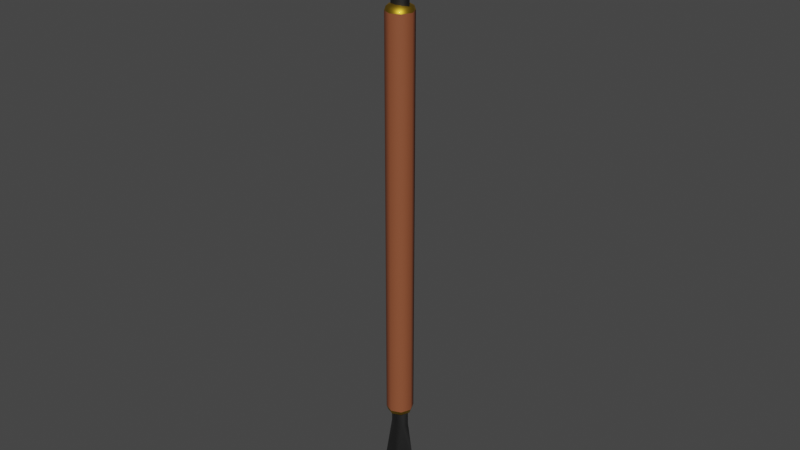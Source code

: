 # Source: staffExtendedBladed.blend  (saved by Blender 2.82.7; exported with 4.5.12 LTS)
import bpy
from mathutils import Matrix  # noqa: F401  (used for matrix-valued properties, if any)

bpy.ops.wm.read_factory_settings(use_empty=True)
scene = bpy.context.scene
scene.name = 'Scene'

# ---- collections
col_collection = bpy.data.collections.new('Collection'); scene.collection.children.link(col_collection)

# ---- materials (node trees are filled in below, after node groups)
mat_leatherlightbrown = bpy.data.materials.new('leatherLightBrown')
mat_leatherlightbrown.alpha_threshold = 0.0
mat_leatherlightbrown.use_transparent_shadow = False
mat_leatherlightbrown.line_color = (0.0, 0.0, 0.0, 1.0)
mat_metalironshiny = bpy.data.materials.new('metalIronShiny')
mat_metalironshiny.use_transparent_shadow = False
mat_metalbrassshiny = bpy.data.materials.new('metalBrassShiny')
mat_metalbrassshiny.use_transparent_shadow = False
mat_metalironrough = bpy.data.materials.new('metalIronRough')
mat_metalironrough.use_transparent_shadow = False

# ---- material node trees
mat_leatherlightbrown.use_nodes = True; mat_leatherlightbrown.node_tree.nodes.clear()
_N = mat_leatherlightbrown.node_tree.nodes; _L = mat_leatherlightbrown.node_tree.links
n0 = _N.new('ShaderNodeOutputMaterial'); n0.name = 'Material Output'; n0.location = (300, 300)
n1 = _N.new('ShaderNodeBsdfPrincipled'); n1.name = 'Principled BSDF'; n1.location = (10, 300)
n1.distribution = 'GGX'
n1.subsurface_method = 'BURLEY'
n1.inputs[0].default_value = (0.2609, 0.07338, 0.02759, 1.0)
n1.inputs[2].default_value = 0.75
n1.inputs[3].default_value = 1.45
n1.inputs[27].default_value = (0.0, 0.0, 0.0, 1.0)
n1.inputs[28].default_value = 1.0
_L.new(n1.outputs[0], n0.inputs[0])
n0.is_active_output = True
mat_metalironshiny.use_nodes = True; mat_metalironshiny.node_tree.nodes.clear()
_N = mat_metalironshiny.node_tree.nodes; _L = mat_metalironshiny.node_tree.links
n0 = _N.new('ShaderNodeBsdfPrincipled'); n0.name = 'Principled BSDF'; n0.location = (10, 300)
n0.distribution = 'GGX'
n0.subsurface_method = 'BURLEY'
n0.inputs[0].default_value = (0.1046, 0.1046, 0.1046, 1.0)
n0.inputs[1].default_value = 1.0
n0.inputs[2].default_value = 0.375
n0.inputs[3].default_value = 1.45
n0.inputs[19].default_value = 0.03125
n0.inputs[27].default_value = (0.0, 0.0, 0.0, 1.0)
n0.inputs[28].default_value = 1.0
n1 = _N.new('ShaderNodeOutputMaterial'); n1.name = 'Material Output'; n1.location = (300, 300)
_L.new(n0.outputs[0], n1.inputs[0])
n1.is_active_output = True
mat_metalbrassshiny.use_nodes = True; mat_metalbrassshiny.node_tree.nodes.clear()
_N = mat_metalbrassshiny.node_tree.nodes; _L = mat_metalbrassshiny.node_tree.links
n0 = _N.new('ShaderNodeBsdfPrincipled'); n0.name = 'Principled BSDF'; n0.location = (10, 300)
n0.distribution = 'GGX'
n0.subsurface_method = 'BURLEY'
n0.inputs[0].default_value = (0.4766, 0.2892, 0.02251, 1.0)
n0.inputs[1].default_value = 1.0
n0.inputs[3].default_value = 1.45
n0.inputs[19].default_value = 0.025
n0.inputs[27].default_value = (0.0, 0.0, 0.0, 1.0)
n0.inputs[28].default_value = 1.0
n1 = _N.new('ShaderNodeOutputMaterial'); n1.name = 'Material Output'; n1.location = (300, 300)
_L.new(n0.outputs[0], n1.inputs[0])
n1.is_active_output = True
mat_metalironrough.use_nodes = True; mat_metalironrough.node_tree.nodes.clear()
_N = mat_metalironrough.node_tree.nodes; _L = mat_metalironrough.node_tree.links
n0 = _N.new('ShaderNodeBsdfPrincipled'); n0.name = 'Principled BSDF'; n0.location = (10, 300)
n0.distribution = 'GGX'
n0.subsurface_method = 'BURLEY'
n0.inputs[0].default_value = (0.1046, 0.1046, 0.1046, 1.0)
n0.inputs[1].default_value = 1.0
n0.inputs[3].default_value = 1.45
n0.inputs[19].default_value = 0.025
n0.inputs[27].default_value = (0.0, 0.0, 0.0, 1.0)
n0.inputs[28].default_value = 1.0
n1 = _N.new('ShaderNodeOutputMaterial'); n1.name = 'Material Output'; n1.location = (300, 300)
_L.new(n0.outputs[0], n1.inputs[0])
n1.is_active_output = True

# ---- world
world_world = bpy.data.worlds.new('World'); scene.world = world_world
world_world.use_nodes = True; world_world.node_tree.nodes.clear()
_N = world_world.node_tree.nodes; _L = world_world.node_tree.links
n0 = _N.new('ShaderNodeOutputWorld'); n0.name = 'World Output'; n0.location = (300, 300)
n1 = _N.new('ShaderNodeBackground'); n1.name = 'Background'; n1.location = (10, 300)
n1.inputs[0].default_value = (0.05088, 0.05088, 0.05088, 1.0)
_L.new(n1.outputs[0], n0.inputs[0])
n0.is_active_output = True
world_world.color = (0.05088, 0.05088, 0.05088)
world_world.use_sun_shadow = False
world_world.sun_shadow_jitter_overblur = 0.0

# ---- meshes
me_staffextendedbladed = bpy.data.meshes.new('staffExtendedBladed')
me_staffextendedbladed.from_pydata([(0.01905, 0.01905, 1.16), (0.01905, 0.01905, 0.24), (0.01905, -0.01905, 1.16), (0.01905, -0.01905, 0.24), (-0.01905, 0.01905, 1.16), (-0.01905, 0.01905, 0.24), (-0.01905, -0.01905, 1.16), (-0.01905, -0.01905, 0.24), (0.01429, 0.01016, 0.8), (0.01441, 0.01058, 0.2), (0.01429, -0.01016, 0.8), (0.01441, -0.01058, 0.2), (-0.01429, 0.01016, 0.8), (-0.01441, 0.01058, 0.2), (-0.01429, -0.01016, 0.8), (-0.01441, -0.01058, 0.2), (0.04017, 0.0, 0.1), (-0.04017, 0.0, 0.1), (0.0, 0.0, 1.49e-08), (0.0, 0.01588, 0.08), (0.0, -0.01588, 0.08), (0.0, -0.01524, 0.2), (0.0, 0.01524, 0.2), (-0.02305, -7.185e-09, 0.2), (0.02305, -7.185e-09, 0.2), (-0.02722, 0.0, 0.24), (0.02722, 0.0, 1.16), (-0.02722, 0.0, 1.16), (0.02722, 0.0, 0.24), (-3.198e-10, 0.02722, 0.24), (-3.198e-10, -0.02722, 1.16), (-3.198e-10, -0.02722, 0.24), (-3.198e-10, 0.02722, 1.16), (-3.311e-10, 0.0, 0.23), (-3.311e-10, 0.0, 1.17), (-0.01429, 0.01016, 0.6), (-0.01441, 0.01058, 1.2), (-0.01429, -0.01016, 0.6), (-0.01441, -0.01058, 1.2), (0.01429, 0.01016, 0.6), (0.01441, 0.01058, 1.2), (0.01429, -0.01016, 0.6), (0.01441, -0.01058, 1.2), (-0.04017, -2.418e-07, 1.3), (0.04017, -2.418e-07, 1.3), (8.72e-08, -2.687e-07, 1.4), (8.021e-08, 0.01588, 1.32), (8.021e-08, -0.01588, 1.32), (6.972e-08, -0.01524, 1.2), (6.972e-08, 0.01524, 1.2), (0.02305, -2.007e-07, 1.2), (-0.02305, -2.007e-07, 1.2), (0.02117, 0.02117, 0.7), (0.02117, -0.02117, 0.7), (-0.02117, 0.02117, 0.7), (0.03024, 0.0, 0.7), (-0.03024, 0.0, 0.7), (-3.205e-10, 0.03024, 0.7), (-3.205e-10, -0.03024, 0.7), (-0.02117, -0.02117, 0.7), (0.02117, 0.02117, 0.2492), (0.02117, -0.02117, 0.2492), (-0.02117, 0.02117, 0.2492), (0.03024, 0.0, 0.2492), (-0.03024, 0.0, 0.2492), (-3.205e-10, 0.03024, 0.2492), (-3.205e-10, -0.03024, 0.2492), (-0.02117, -0.02117, 0.2492), (-0.02117, -0.02117, 1.151), (0.02117, 0.02117, 1.151), (0.02117, -0.02117, 1.151), (-0.02117, 0.02117, 1.151), (0.03024, 0.0, 1.151), (-0.03024, 0.0, 1.151), (-3.205e-10, 0.03024, 1.151), (-3.205e-10, -0.03024, 1.151)], [], [(34, 27, 6), (33, 28, 3), (75, 30, 6, 68), (73, 27, 4, 71), (8, 12, 14, 10), (21, 14, 15), (23, 12, 13), (23, 13, 17), (24, 10, 11), (22, 8, 9), (19, 16, 18), (24, 11, 16), (22, 9, 16, 19), (21, 15, 17, 20), (11, 21, 20, 16), (20, 17, 18), (16, 20, 18), (13, 22, 19, 17), (17, 19, 18), (15, 23, 17), (9, 24, 16), (11, 10, 14, 21), (9, 8, 10, 24), (13, 12, 8, 22), (15, 14, 12, 23), (72, 26, 2, 70), (1, 28, 33), (74, 32, 0, 69), (4, 27, 34), (0, 32, 34), (5, 29, 33), (69, 0, 26, 72), (33, 31, 7), (68, 6, 27, 73), (34, 30, 2), (30, 34, 6), (26, 0, 34), (32, 4, 34), (26, 34, 2), (31, 33, 3), (29, 1, 33), (25, 5, 33), (25, 33, 7), (35, 39, 41, 37), (48, 41, 42), (50, 39, 40), (50, 40, 44), (51, 37, 38), (49, 35, 36), (46, 43, 45), (51, 38, 43), (49, 36, 43, 46), (48, 42, 44, 47), (38, 48, 47, 43), (47, 44, 45), (43, 47, 45), (40, 49, 46, 44), (44, 46, 45), (42, 50, 44), (36, 51, 43), (38, 37, 41, 48), (36, 35, 37, 51), (40, 39, 35, 49), (42, 41, 39, 50), (70, 2, 30, 75), (71, 4, 32, 74), (62, 54, 57, 65), (61, 53, 58, 66), (67, 59, 56, 64), (60, 52, 55, 63), (65, 57, 52, 60), (63, 55, 53, 61), (64, 56, 54, 62), (66, 58, 59, 67), (31, 66, 67, 7), (25, 64, 62, 5), (28, 63, 61, 3), (29, 65, 60, 1), (1, 60, 63, 28), (7, 67, 64, 25), (3, 61, 66, 31), (5, 62, 65, 29), (54, 71, 74, 57), (53, 70, 75, 58), (59, 68, 73, 56), (52, 69, 72, 55), (57, 74, 69, 52), (55, 72, 70, 53), (56, 73, 71, 54), (58, 75, 68, 59)])
me_staffextendedbladed.polygons.foreach_set('use_smooth', [True] * 90)
me_staffextendedbladed.polygons.foreach_set('material_index', [2, 2, 2, 2, 3, 3, 3, 3, 3, 3, 1, 3, 3, 3, 3, 1, 1, 3, 1, 3, 3, 3, 3, 3, 3, 2, 2, 2, 2, 2, 2, 2, 2, 2, 2, 2, 2, 2, 2, 2, 2, 2, 2, 3, 3, 3, 3, 3, 3, 1, 3, 3, 3, 3, 1, 1, 3, 1, 3, 3, 3, 3, 3, 3, 2, 2, 0, 0, 0, 0, 0, 0, 0, 0, 2, 2, 2, 2, 2, 2, 2, 2, 0, 0, 0, 0, 0, 0, 0, 0])
_k = set([(16, 18), (16, 19), (16, 20), (16, 24), (17, 18), (17, 19), (17, 20), (17, 23), (18, 19), (18, 20), (19, 22), (20, 21), (43, 45), (43, 46), (43, 47), (43, 51), (44, 45), (44, 46), (44, 47), (44, 50), (45, 46), (45, 47), (46, 49), (47, 48), (60, 63), (60, 65), (61, 63), (61, 66), (62, 64), (62, 65), (64, 67), (66, 67), (68, 73), (68, 75), (69, 72), (69, 74), (70, 72), (70, 75), (71, 73), (71, 74)])
me_staffextendedbladed.attributes.new('sharp_edge', 'BOOLEAN', 'EDGE').data.foreach_set('value', [ (min(e.vertices), max(e.vertices)) in _k for e in me_staffextendedbladed.edges])
_uv = me_staffextendedbladed.uv_layers.new(name='UVMap')
_uv.uv.foreach_set('vector', [0.75, 0.625, 0.875, 0.625, 0.875, 0.75, 0.25, 0.625, 0.375, 0.625, 0.375, 0.75, 0.6225, 0.875, 0.625, 0.875, 0.625, 1.0, 0.6225, 1.0, 0.6225, 0.125, 0.625, 0.125, 0.625, 0.25, 0.6225, 0.25, 0.625, 0.5, 0.875, 0.5, 0.875, 0.75, 0.625, 0.75, 0.375, 0.875, 0.625, 1.0, 0.375, 1.0, 0.375, 0.125, 0.625, 0.25, 0.375, 0.25, 0.375, 0.125, 0.375, 0.25, 0.375, 0.0, 0.375, 0.625, 0.625, 0.75, 0.375, 0.75, 0.375, 0.375, 0.625, 0.5, 0.375, 0.5, 0.375, 0.375, 0.375, 0.5, 0.375, 0.25, 0.375, 0.625, 0.375, 0.75, 0.375, 0.5, 0.375, 0.375, 0.375, 0.5, 0.375, 0.5, 0.375, 0.375, 0.375, 0.875, 0.375, 1.0, 0.375, 1.0, 0.375, 0.875, 0.375, 0.75, 0.375, 0.875, 0.375, 0.875, 0.375, 0.75, 0.375, 0.875, 0.375, 1.0, 0.375, 0.75, 0.375, 0.75, 0.375, 0.875, 0.375, 0.75, 0.375, 0.25, 0.375, 0.375, 0.375, 0.375, 0.375, 0.25, 0.375, 0.25, 0.375, 0.375, 0.375, 0.25, 0.375, 0.0, 0.375, 0.125, 0.375, 0.0, 0.375, 0.5, 0.375, 0.625, 0.375, 0.5, 0.375, 0.75, 0.625, 0.75, 0.625, 1.0, 0.375, 0.875, 0.375, 0.5, 0.625, 0.5, 0.625, 0.75, 0.375, 0.625, 0.375, 0.25, 0.625, 0.25, 0.625, 0.5, 0.375, 0.375, 0.375, 0.0, 0.625, 0.0, 0.625, 0.25, 0.375, 0.125, 0.6225, 0.625, 0.625, 0.625, 0.625, 0.75, 0.6225, 0.75, 0.375, 0.5, 0.375, 0.625, 0.25, 0.625, 0.6225, 0.375, 0.625, 0.375, 0.625, 0.5, 0.6225, 0.5, 0.875, 0.5, 0.875, 0.625, 0.75, 0.625, 0.625, 0.5, 0.75, 0.5, 0.75, 0.625, 0.125, 0.5, 0.25, 0.5, 0.25, 0.625, 0.6225, 0.5, 0.625, 0.5, 0.625, 0.625, 0.6225, 0.625, 0.25, 0.625, 0.25, 0.75, 0.125, 0.75, 0.6225, 0.0, 0.625, 0.0, 0.625, 0.125, 0.6225, 0.125, 0.75, 0.625, 0.75, 0.75, 0.625, 0.75, 0.75, 0.75, 0.75, 0.625, 0.875, 0.75, 0.625, 0.625, 0.625, 0.5, 0.75, 0.625, 0.75, 0.5, 0.875, 0.5, 0.75, 0.625, 0.625, 0.625, 0.75, 0.625, 0.625, 0.75, 0.25, 0.75, 0.25, 0.625, 0.375, 0.75, 0.25, 0.5, 0.375, 0.5, 0.25, 0.625, 0.125, 0.625, 0.125, 0.5, 0.25, 0.625, 0.125, 0.625, 0.25, 0.625, 0.125, 0.75, 0.625, 0.5, 0.875, 0.5, 0.875, 0.75, 0.625, 0.75, 0.375, 0.875, 0.625, 1.0, 0.375, 1.0, 0.375, 0.125, 0.625, 0.25, 0.375, 0.25, 0.375, 0.125, 0.375, 0.25, 0.375, 0.0, 0.375, 0.625, 0.625, 0.75, 0.375, 0.75, 0.375, 0.375, 0.625, 0.5, 0.375, 0.5, 0.375, 0.375, 0.375, 0.5, 0.375, 0.25, 0.375, 0.625, 0.375, 0.75, 0.375, 0.5, 0.375, 0.375, 0.375, 0.5, 0.375, 0.5, 0.375, 0.375, 0.375, 0.875, 0.375, 1.0, 0.375, 1.0, 0.375, 0.875, 0.375, 0.75, 0.375, 0.875, 0.375, 0.875, 0.375, 0.75, 0.375, 0.875, 0.375, 1.0, 0.375, 0.75, 0.375, 0.75, 0.375, 0.875, 0.375, 0.75, 0.375, 0.25, 0.375, 0.375, 0.375, 0.375, 0.375, 0.25, 0.375, 0.25, 0.375, 0.375, 0.375, 0.25, 0.375, 0.0, 0.375, 0.125, 0.375, 0.0, 0.375, 0.5, 0.375, 0.625, 0.375, 0.5, 0.375, 0.75, 0.625, 0.75, 0.625, 1.0, 0.375, 0.875, 0.375, 0.5, 0.625, 0.5, 0.625, 0.75, 0.375, 0.625, 0.375, 0.25, 0.625, 0.25, 0.625, 0.5, 0.375, 0.375, 0.375, 0.0, 0.625, 0.0, 0.625, 0.25, 0.375, 0.125, 0.6225, 0.75, 0.625, 0.75, 0.625, 0.875, 0.6225, 0.875, 0.6225, 0.25, 0.625, 0.25, 0.625, 0.375, 0.6225, 0.375, 0.3775, 0.25, 0.5, 0.25, 0.5, 0.375, 0.3775, 0.375, 0.3775, 0.75, 0.5, 0.75, 0.5, 0.875, 0.3775, 0.875, 0.3775, 0.0, 0.5, 0.0, 0.5, 0.125, 0.3775, 0.125, 0.3775, 0.5, 0.5, 0.5, 0.5, 0.625, 0.3775, 0.625, 0.3775, 0.375, 0.5, 0.375, 0.5, 0.5, 0.3775, 0.5, 0.3775, 0.625, 0.5, 0.625, 0.5, 0.75, 0.3775, 0.75, 0.3775, 0.125, 0.5, 0.125, 0.5, 0.25, 0.3775, 0.25, 0.3775, 0.875, 0.5, 0.875, 0.5, 1.0, 0.3775, 1.0, 0.375, 0.875, 0.3775, 0.875, 0.3775, 1.0, 0.375, 1.0, 0.375, 0.125, 0.3775, 0.125, 0.3775, 0.25, 0.375, 0.25, 0.375, 0.625, 0.3775, 0.625, 0.3775, 0.75, 0.375, 0.75, 0.375, 0.375, 0.3775, 0.375, 0.3775, 0.5, 0.375, 0.5, 0.375, 0.5, 0.3775, 0.5, 0.3775, 0.625, 0.375, 0.625, 0.375, 0.0, 0.3775, 0.0, 0.3775, 0.125, 0.375, 0.125, 0.375, 0.75, 0.3775, 0.75, 0.3775, 0.875, 0.375, 0.875, 0.375, 0.25, 0.3775, 0.25, 0.3775, 0.375, 0.375, 0.375, 0.5, 0.25, 0.6225, 0.25, 0.6225, 0.375, 0.5, 0.375, 0.5, 0.75, 0.6225, 0.75, 0.6225, 0.875, 0.5, 0.875, 0.5, 0.0, 0.6225, 0.0, 0.6225, 0.125, 0.5, 0.125, 0.5, 0.5, 0.6225, 0.5, 0.6225, 0.625, 0.5, 0.625, 0.5, 0.375, 0.6225, 0.375, 0.6225, 0.5, 0.5, 0.5, 0.5, 0.625, 0.6225, 0.625, 0.6225, 0.75, 0.5, 0.75, 0.5, 0.125, 0.6225, 0.125, 0.6225, 0.25, 0.5, 0.25, 0.5, 0.875, 0.6225, 0.875, 0.6225, 1.0, 0.5, 1.0])
me_staffextendedbladed.materials.append(mat_leatherlightbrown)
me_staffextendedbladed.materials.append(mat_metalironshiny)
me_staffextendedbladed.materials.append(mat_metalbrassshiny)
me_staffextendedbladed.materials.append(mat_metalironrough)
me_staffextendedbladed.use_remesh_preserve_volume = False
me_staffextendedbladed.use_remesh_preserve_attributes = False
me_staffextendedbladed.use_mirror_vertex_groups = False
me_staffextendedbladed.update()
me_staffextendedbladed_lq = bpy.data.meshes.new('staffExtendedBladed_lq')
me_staffextendedbladed_lq.from_pydata([(-0.9857, 0.01016, 0.8), (-0.9857, -0.01016, 0.8), (-1.014, 0.01016, 0.8), (-1.014, -0.01016, 0.8), (-0.9598, 0.0, 0.1), (-1.04, 0.0, 0.1), (-1.0, 0.0, 1.49e-08), (-1.0, 0.01588, 0.08), (-1.0, -0.01588, 0.08), (-1.0, -0.01524, 0.2), (-1.0, 0.01524, 0.2), (-1.023, -7.185e-09, 0.2), (-0.977, -7.185e-09, 0.2), (-1.0, 0.0, 0.23), (-1.0, 0.0, 1.17), (-1.014, 0.01016, 0.6), (-1.014, -0.01016, 0.6), (-0.9857, 0.01016, 0.6), (-0.9857, -0.01016, 0.6), (-1.04, -2.418e-07, 1.3), (-0.9598, -2.418e-07, 1.3), (-1.0, -2.687e-07, 1.4), (-1.0, 0.01588, 1.32), (-1.0, -0.01588, 1.32), (-1.0, -0.01524, 1.2), (-1.0, 0.01524, 1.2), (-0.977, -2.007e-07, 1.2), (-1.023, -2.007e-07, 1.2), (-0.9698, 0.0, 0.2492), (-1.03, 0.0, 0.2492), (-1.0, 0.03024, 0.2492), (-1.0, -0.03024, 0.2492), (-0.9698, 0.0, 1.151), (-1.03, 0.0, 1.151), (-1.0, 0.03024, 1.151), (-1.0, -0.03024, 1.151)], [], [(14, 33, 35), (31, 29, 13), (28, 32, 35, 31), (30, 34, 32, 28), (0, 2, 3, 1), (1, 3, 9, 12), (10, 7, 5, 11), (12, 4, 7, 10), (2, 0, 10, 11), (3, 2, 11, 9), (7, 4, 6), (11, 5, 8, 9), (9, 8, 4, 12), (29, 30, 13), (8, 5, 6), (4, 8, 6), (5, 7, 6), (28, 31, 13), (14, 34, 33), (30, 28, 13), (15, 17, 18, 16), (16, 18, 24, 27), (25, 22, 20, 26), (27, 19, 22, 25), (17, 15, 25, 26), (18, 17, 26, 24), (22, 19, 21), (26, 20, 23, 24), (24, 23, 19, 27), (23, 20, 21), (19, 23, 21), (20, 22, 21), (14, 32, 34), (35, 33, 29, 31), (29, 33, 34, 30), (14, 35, 32), (15, 16, 27, 25), (0, 1, 12, 10)])
me_staffextendedbladed_lq.polygons.foreach_set('use_smooth', [True] * 38)
me_staffextendedbladed_lq.polygons.foreach_set('material_index', [2, 2, 0, 0, 3, 3, 3, 3, 3, 3, 1, 3, 3, 2, 1, 1, 1, 2, 2, 2, 3, 3, 3, 3, 3, 3, 1, 3, 3, 1, 1, 1, 2, 0, 0, 2, 3, 3])
_k = set([(4, 6), (4, 7), (4, 8), (4, 12), (5, 6), (5, 7), (5, 8), (5, 11), (6, 7), (6, 8), (7, 10), (8, 9), (19, 21), (19, 22), (19, 23), (19, 27), (20, 21), (20, 22), (20, 23), (20, 26), (21, 22), (21, 23), (22, 25), (23, 24), (28, 30), (28, 31), (29, 30), (29, 31), (32, 34), (32, 35), (33, 34), (33, 35)])
me_staffextendedbladed_lq.attributes.new('sharp_edge', 'BOOLEAN', 'EDGE').data.foreach_set('value', [ (min(e.vertices), max(e.vertices)) in _k for e in me_staffextendedbladed_lq.edges])
_uv = me_staffextendedbladed_lq.uv_layers.new(name='UVMap')
_uv.uv.foreach_set('vector', [0.75, 0.625, 0.6225, 0.125, 0.6225, 0.875, 0.3775, 0.875, 0.3775, 0.125, 0.25, 0.625, 0.3775, 0.625, 0.6225, 0.625, 0.6225, 0.875, 0.3775, 0.875, 0.3775, 0.375, 0.6225, 0.375, 0.6225, 0.625, 0.3775, 0.625, 0.625, 0.5, 0.875, 0.5, 0.875, 0.75, 0.625, 0.75, 0.625, 0.75, 0.625, 1.0, 0.375, 0.875, 0.375, 0.625, 0.375, 0.375, 0.375, 0.375, 0.375, 0.0, 0.375, 0.125, 0.375, 0.625, 0.375, 0.5, 0.375, 0.375, 0.375, 0.375, 0.625, 0.25, 0.625, 0.5, 0.375, 0.375, 0.375, 0.125, 0.625, 0.0, 0.625, 0.25, 0.375, 0.125, 0.375, 0.875, 0.375, 0.375, 0.375, 0.5, 0.375, 0.25, 0.375, 0.125, 0.375, 1.0, 0.375, 0.875, 0.375, 0.875, 0.375, 0.875, 0.375, 0.875, 0.375, 0.5, 0.375, 0.625, 0.3775, 0.125, 0.3775, 0.375, 0.25, 0.625, 0.375, 0.875, 0.375, 1.0, 0.375, 0.75, 0.375, 0.75, 0.375, 0.875, 0.375, 0.75, 0.375, 0.25, 0.375, 0.375, 0.375, 0.25, 0.3775, 0.625, 0.3775, 0.875, 0.25, 0.625, 0.75, 0.625, 0.6225, 0.375, 0.6225, 0.125, 0.3775, 0.375, 0.3775, 0.625, 0.25, 0.625, 0.625, 0.5, 0.875, 0.5, 0.875, 0.75, 0.625, 0.75, 0.625, 0.75, 0.625, 1.0, 0.375, 0.875, 0.375, 0.625, 0.375, 0.375, 0.375, 0.375, 0.375, 0.0, 0.375, 0.125, 0.375, 0.625, 0.375, 0.5, 0.375, 0.375, 0.375, 0.375, 0.625, 0.25, 0.625, 0.5, 0.375, 0.375, 0.375, 0.125, 0.625, 0.0, 0.625, 0.25, 0.375, 0.125, 0.375, 0.875, 0.375, 0.375, 0.375, 0.5, 0.375, 0.25, 0.375, 0.125, 0.375, 1.0, 0.375, 0.875, 0.375, 0.875, 0.375, 0.875, 0.375, 0.875, 0.375, 0.5, 0.375, 0.625, 0.375, 0.875, 0.375, 1.0, 0.375, 0.75, 0.375, 0.75, 0.375, 0.875, 0.375, 0.75, 0.375, 0.25, 0.375, 0.375, 0.375, 0.25, 0.75, 0.625, 0.6225, 0.625, 0.6225, 0.375, 0.6225, 0.875, 0.6225, 0.125, 0.3775, 0.125, 0.3775, 0.875, 0.3775, 0.125, 0.6225, 0.125, 0.6225, 0.375, 0.3775, 0.375, 0.75, 0.625, 0.6225, 0.875, 0.6225, 0.625, 0.625, 0.5, 0.625, 0.75, 0.375, 0.625, 0.375, 0.375, 0.625, 0.5, 0.625, 0.75, 0.375, 0.625, 0.375, 0.375])
me_staffextendedbladed_lq.materials.append(mat_leatherlightbrown)
me_staffextendedbladed_lq.materials.append(mat_metalironshiny)
me_staffextendedbladed_lq.materials.append(mat_metalbrassshiny)
me_staffextendedbladed_lq.materials.append(mat_metalironrough)
me_staffextendedbladed_lq.use_remesh_preserve_volume = False
me_staffextendedbladed_lq.use_remesh_preserve_attributes = False
me_staffextendedbladed_lq.use_mirror_vertex_groups = False
me_staffextendedbladed_lq.update()
arm_armature = bpy.data.armatures.new('Armature')  # bones are not reproduced

# ---- objects
ob_staffextendedbladed = bpy.data.objects.new('staffExtendedBladed', me_staffextendedbladed)
ob_armature = bpy.data.objects.new('Armature', arm_armature)
ob_staffextendedbladed_lq = bpy.data.objects.new('staffExtendedBladed_lq', me_staffextendedbladed_lq)

# ---- transforms, parenting, visibility, modifiers, constraints
ob_staffextendedbladed.parent = ob_armature
ob_staffextendedbladed.location = (0.0, 0.0, 0.0)
ob_staffextendedbladed.lock_rotations_4d = False
ob_staffextendedbladed.empty_display_type = 'ARROWS'
ob_staffextendedbladed.lineart.crease_threshold = 0.0
_vg = ob_staffextendedbladed.vertex_groups.new(name='sheath')
_vg.add([0, 1, 2, 3, 4, 5, 6, 7, 25, 26, 27, 28, 29, 30, 31, 32, 33, 34, 52, 53, 54, 55, 56, 57, 58, 59, 60, 61, 62, 63, 64, 65, 66, 67, 68, 69, 70, 71, 72, 73, 74, 75], 1.0, 'REPLACE')
_vg = ob_staffextendedbladed.vertex_groups.new(name='spearTop')
_vg.add([35, 36, 37, 38, 39, 40, 41, 42, 43, 44, 45, 46, 47, 48, 49, 50, 51], 1.0, 'REPLACE')
_vg = ob_staffextendedbladed.vertex_groups.new(name='spearBottom')
_vg.add([8, 9, 10, 11, 12, 13, 14, 15, 16, 17, 18, 19, 20, 21, 22, 23, 24], 1.0, 'REPLACE')
_m = ob_staffextendedbladed.modifiers.new('Armature', 'ARMATURE')
_m.object = ob_armature
ob_armature.location = (0.0, 0.0, 0.0)
ob_armature.lineart.crease_threshold = 0.0
ob_staffextendedbladed_lq.parent = ob_armature
ob_staffextendedbladed_lq.location = (1.0, 0.0, 0.0)
ob_staffextendedbladed_lq.lock_rotations_4d = False
ob_staffextendedbladed_lq.empty_display_type = 'ARROWS'
ob_staffextendedbladed_lq.lineart.crease_threshold = 0.0
_vg = ob_staffextendedbladed_lq.vertex_groups.new(name='sheath')
_vg.add([13, 14, 28, 29, 30, 31, 32, 33, 34, 35], 1.0, 'REPLACE')
_vg = ob_staffextendedbladed_lq.vertex_groups.new(name='spearTop')
_vg.add([15, 16, 17, 18, 19, 20, 21, 22, 23, 24, 25, 26, 27], 1.0, 'REPLACE')
_vg = ob_staffextendedbladed_lq.vertex_groups.new(name='spearBottom')
_vg.add([0, 1, 2, 3, 4, 5, 6, 7, 8, 9, 10, 11, 12], 1.0, 'REPLACE')
_m = ob_staffextendedbladed_lq.modifiers.new('Armature', 'ARMATURE')
_m.object = ob_armature

# ---- collection membership
col_collection.objects.link(ob_staffextendedbladed)
col_collection.objects.link(ob_armature)
col_collection.objects.link(ob_staffextendedbladed_lq)

# ---- scene / render settings (as saved in the file)
scene.frame_start = 1; scene.frame_end = 250; scene.frame_set(0)
scene.render.engine = 'BLENDER_EEVEE_NEXT'
scene.cycles.samples = 128
scene.cycles.sampling_pattern = 'TABULATED_SOBOL'
scene.cycles.use_adaptive_sampling = False
scene.cycles.use_light_tree = False
scene.view_settings.view_transform = 'Filmic'
bpy.context.view_layer.update()

# ---- added for rendering (the .blend has no active camera and no usable light): camera, sun
cam_auto = bpy.data.cameras.new('AutoCamera')
cam_auto.lens = 50.0
cam_auto.sensor_width = 36.0
cam_auto.clip_end = 1000.0
ob_auto_camera = bpy.data.objects.new('AutoCamera', cam_auto)
scene.collection.objects.link(ob_auto_camera)
ob_auto_camera.location = (1.29865, -1.55838, 1.73892)
ob_auto_camera.rotation_euler = (1.09748, -7.21219e-08, 0.694738)
scene.camera = ob_auto_camera
light_auto_sun = bpy.data.lights.new('AutoSun', 'SUN')
light_auto_sun.energy = 3.0
light_auto_sun.angle = 0.0523599
ob_auto_sun = bpy.data.objects.new('AutoSun', light_auto_sun)
scene.collection.objects.link(ob_auto_sun)
ob_auto_sun.rotation_euler = (0.872665, 0.174533, 0.523599)
bpy.context.view_layer.update()
